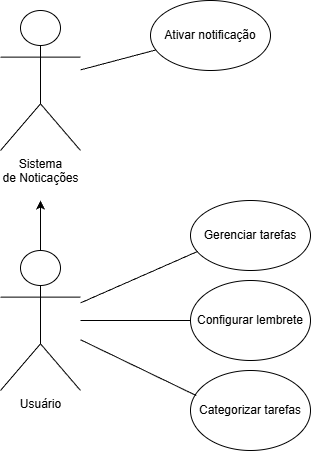

The diagram above was exported from draw.io. Its source (the exported page's mxGraphModel, read from the mxfile embedded in the PNG):
<mxGraphModel dx="964" dy="551" grid="1" gridSize="10" guides="1" tooltips="1" connect="1" arrows="1" fold="1" page="1" pageScale="1" pageWidth="827" pageHeight="1169" math="0" shadow="0">
  <root>
    <mxCell id="0" />
    <mxCell id="1" parent="0" />
    <mxCell id="eDBfscXKxt22bLbdzFoT-21" edge="1" parent="1" source="eDBfscXKxt22bLbdzFoT-1" style="edgeStyle=orthogonalEdgeStyle;rounded=0;orthogonalLoop=1;jettySize=auto;html=1;">
      <mxGeometry relative="1" as="geometry">
        <mxPoint x="120" y="540" as="targetPoint" />
      </mxGeometry>
    </mxCell>
    <mxCell id="eDBfscXKxt22bLbdzFoT-1" parent="1" style="shape=umlActor;verticalLabelPosition=bottom;verticalAlign=top;html=1;outlineConnect=0;" value="&lt;div&gt;Usuário&lt;/div&gt;" vertex="1">
      <mxGeometry height="140" width="80" x="80" y="590" as="geometry" />
    </mxCell>
    <mxCell id="eDBfscXKxt22bLbdzFoT-3" parent="1" style="shape=umlActor;verticalLabelPosition=bottom;verticalAlign=top;html=1;outlineConnect=0;" value="Sistema&lt;div&gt;de Noticações&lt;/div&gt;" vertex="1">
      <mxGeometry height="140" width="80" x="80" y="350" as="geometry" />
    </mxCell>
    <mxCell id="eDBfscXKxt22bLbdzFoT-5" parent="1" style="ellipse;whiteSpace=wrap;html=1;" value="Gerenciar tarefas" vertex="1">
      <mxGeometry height="70" width="120" x="270" y="540" as="geometry" />
    </mxCell>
    <mxCell id="eDBfscXKxt22bLbdzFoT-7" edge="1" parent="1" source="eDBfscXKxt22bLbdzFoT-1" style="endArrow=none;html=1;rounded=0;entryX=0.06;entryY=0.727;entryDx=0;entryDy=0;entryPerimeter=0;" target="eDBfscXKxt22bLbdzFoT-5" value="">
      <mxGeometry height="50" relative="1" width="50" as="geometry">
        <mxPoint x="190" y="180" as="sourcePoint" />
        <mxPoint x="240" y="130" as="targetPoint" />
      </mxGeometry>
    </mxCell>
    <mxCell id="eDBfscXKxt22bLbdzFoT-8" parent="1" style="ellipse;whiteSpace=wrap;html=1;" value="Configurar lembrete" vertex="1">
      <mxGeometry height="80" width="120" x="270" y="620" as="geometry" />
    </mxCell>
    <mxCell id="eDBfscXKxt22bLbdzFoT-10" parent="1" style="ellipse;whiteSpace=wrap;html=1;" value="Categorizar tarefas" vertex="1">
      <mxGeometry height="80" width="120" x="270" y="710" as="geometry" />
    </mxCell>
    <mxCell id="eDBfscXKxt22bLbdzFoT-11" edge="1" parent="1" source="eDBfscXKxt22bLbdzFoT-1" style="endArrow=none;html=1;rounded=0;entryX=0.048;entryY=0.313;entryDx=0;entryDy=0;entryPerimeter=0;" target="eDBfscXKxt22bLbdzFoT-10" value="">
      <mxGeometry height="50" relative="1" width="50" as="geometry">
        <mxPoint x="170" y="230" as="sourcePoint" />
        <mxPoint x="260" y="270" as="targetPoint" />
      </mxGeometry>
    </mxCell>
    <mxCell id="eDBfscXKxt22bLbdzFoT-13" edge="1" parent="1" source="eDBfscXKxt22bLbdzFoT-1" style="endArrow=none;html=1;rounded=0;" target="eDBfscXKxt22bLbdzFoT-8" value="">
      <mxGeometry height="50" relative="1" width="50" as="geometry">
        <mxPoint x="390" y="270" as="sourcePoint" />
        <mxPoint x="440" y="220" as="targetPoint" />
      </mxGeometry>
    </mxCell>
    <mxCell id="eDBfscXKxt22bLbdzFoT-17" parent="1" style="ellipse;whiteSpace=wrap;html=1;" value="Ativar notificação" vertex="1">
      <mxGeometry height="70" width="120" x="230" y="340" as="geometry" />
    </mxCell>
    <mxCell id="eDBfscXKxt22bLbdzFoT-18" edge="1" parent="1" source="eDBfscXKxt22bLbdzFoT-3" style="endArrow=none;html=1;rounded=0;" target="eDBfscXKxt22bLbdzFoT-17" value="">
      <mxGeometry height="50" relative="1" width="50" as="geometry">
        <mxPoint x="-130" y="510" as="sourcePoint" />
        <mxPoint x="-80" y="460" as="targetPoint" />
      </mxGeometry>
    </mxCell>
  </root>
</mxGraphModel>